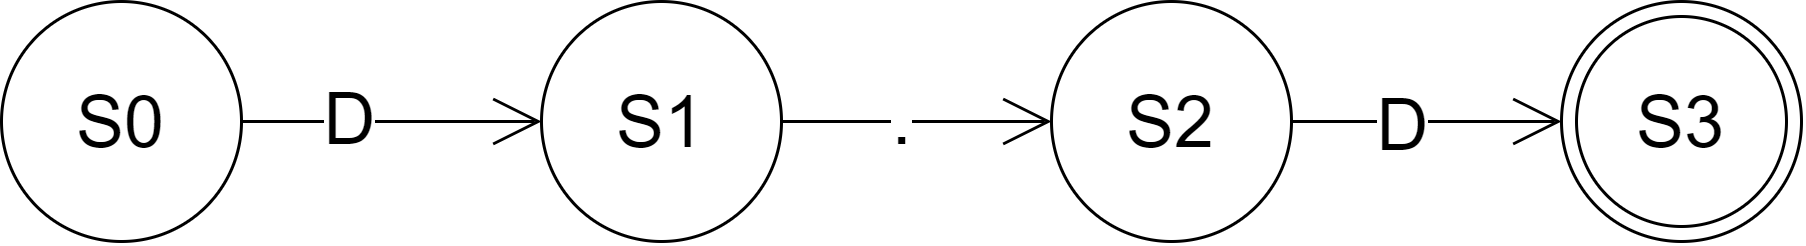

The diagram above was exported from draw.io. Its source (the exported page's mxGraphModel, read from the mxfile embedded in the PNG):
<mxGraphModel dx="723" dy="439" grid="1" gridSize="10" guides="1" tooltips="1" connect="1" arrows="1" fold="1" page="1" pageScale="1" pageWidth="827" pageHeight="1169" math="0" shadow="0">
  <root>
    <mxCell id="0" />
    <mxCell id="1" parent="0" />
    <mxCell id="IyCkaX8IZsGJG_tn0A76-99" style="edgeStyle=none;curved=1;rounded=0;orthogonalLoop=1;jettySize=auto;html=1;exitX=1;exitY=0.5;exitDx=0;exitDy=0;entryX=0;entryY=0.5;entryDx=0;entryDy=0;endArrow=open;startSize=14;endSize=14;sourcePerimeterSpacing=8;targetPerimeterSpacing=8;" edge="1" parent="1" source="IyCkaX8IZsGJG_tn0A76-95" target="IyCkaX8IZsGJG_tn0A76-96">
      <mxGeometry relative="1" as="geometry" />
    </mxCell>
    <mxCell id="IyCkaX8IZsGJG_tn0A76-102" value="&lt;font style=&quot;font-size: 24px&quot;&gt;D&lt;/font&gt;" style="edgeLabel;html=1;align=center;verticalAlign=middle;resizable=0;points=[];" vertex="1" connectable="0" parent="IyCkaX8IZsGJG_tn0A76-99">
      <mxGeometry x="-0.2767" y="2" relative="1" as="geometry">
        <mxPoint y="1" as="offset" />
      </mxGeometry>
    </mxCell>
    <mxCell id="IyCkaX8IZsGJG_tn0A76-95" value="&lt;font style=&quot;font-size: 24px&quot;&gt;S0&lt;/font&gt;" style="ellipse;whiteSpace=wrap;html=1;aspect=fixed;hachureGap=4;pointerEvents=0;" vertex="1" parent="1">
      <mxGeometry x="120" y="480" width="80" height="80" as="geometry" />
    </mxCell>
    <mxCell id="IyCkaX8IZsGJG_tn0A76-100" style="edgeStyle=none;curved=1;rounded=0;orthogonalLoop=1;jettySize=auto;html=1;exitX=1;exitY=0.5;exitDx=0;exitDy=0;entryX=0;entryY=0.5;entryDx=0;entryDy=0;endArrow=open;startSize=14;endSize=14;sourcePerimeterSpacing=8;targetPerimeterSpacing=8;" edge="1" parent="1" source="IyCkaX8IZsGJG_tn0A76-96" target="IyCkaX8IZsGJG_tn0A76-97">
      <mxGeometry relative="1" as="geometry" />
    </mxCell>
    <mxCell id="IyCkaX8IZsGJG_tn0A76-103" value="&lt;font style=&quot;font-size: 24px&quot;&gt;.&lt;/font&gt;" style="edgeLabel;html=1;align=center;verticalAlign=middle;resizable=0;points=[];" vertex="1" connectable="0" parent="IyCkaX8IZsGJG_tn0A76-100">
      <mxGeometry x="-0.1272" y="1" relative="1" as="geometry">
        <mxPoint as="offset" />
      </mxGeometry>
    </mxCell>
    <mxCell id="IyCkaX8IZsGJG_tn0A76-96" value="&lt;span style=&quot;font-size: 24px&quot;&gt;S1&lt;/span&gt;" style="ellipse;whiteSpace=wrap;html=1;aspect=fixed;hachureGap=4;pointerEvents=0;" vertex="1" parent="1">
      <mxGeometry x="300" y="480" width="80" height="80" as="geometry" />
    </mxCell>
    <mxCell id="IyCkaX8IZsGJG_tn0A76-101" style="edgeStyle=none;curved=1;rounded=0;orthogonalLoop=1;jettySize=auto;html=1;exitX=1;exitY=0.5;exitDx=0;exitDy=0;entryX=0;entryY=0.5;entryDx=0;entryDy=0;endArrow=open;startSize=14;endSize=14;sourcePerimeterSpacing=8;targetPerimeterSpacing=8;" edge="1" parent="1" source="IyCkaX8IZsGJG_tn0A76-97" target="IyCkaX8IZsGJG_tn0A76-98">
      <mxGeometry relative="1" as="geometry" />
    </mxCell>
    <mxCell id="IyCkaX8IZsGJG_tn0A76-104" value="&lt;font style=&quot;font-size: 24px&quot;&gt;D&lt;/font&gt;" style="edgeLabel;html=1;align=center;verticalAlign=middle;resizable=0;points=[];" vertex="1" connectable="0" parent="IyCkaX8IZsGJG_tn0A76-101">
      <mxGeometry x="-0.1867" y="-1" relative="1" as="geometry">
        <mxPoint as="offset" />
      </mxGeometry>
    </mxCell>
    <mxCell id="IyCkaX8IZsGJG_tn0A76-97" value="&lt;span style=&quot;font-size: 24px&quot;&gt;S2&lt;/span&gt;" style="ellipse;whiteSpace=wrap;html=1;aspect=fixed;hachureGap=4;pointerEvents=0;" vertex="1" parent="1">
      <mxGeometry x="470" y="480" width="80" height="80" as="geometry" />
    </mxCell>
    <mxCell id="IyCkaX8IZsGJG_tn0A76-98" value="" style="ellipse;whiteSpace=wrap;html=1;aspect=fixed;hachureGap=4;pointerEvents=0;" vertex="1" parent="1">
      <mxGeometry x="640" y="480" width="80" height="80" as="geometry" />
    </mxCell>
    <mxCell id="IyCkaX8IZsGJG_tn0A76-105" value="&lt;font style=&quot;font-size: 24px&quot;&gt;S3&lt;/font&gt;" style="ellipse;whiteSpace=wrap;html=1;aspect=fixed;hachureGap=4;pointerEvents=0;" vertex="1" parent="1">
      <mxGeometry x="645" y="485" width="70" height="70" as="geometry" />
    </mxCell>
  </root>
</mxGraphModel>